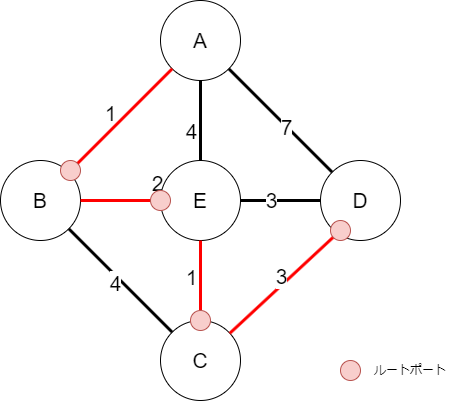

The diagram above was exported from draw.io. Its source (the exported page's mxGraphModel, read from the mxfile embedded in the PNG):
<mxGraphModel dx="2308" dy="757" grid="1" gridSize="10" guides="1" tooltips="1" connect="1" arrows="1" fold="1" page="1" pageScale="1" pageWidth="827" pageHeight="1169" math="0" shadow="0">
  <root>
    <mxCell id="0" />
    <mxCell id="1" parent="0" />
    <mxCell id="2" value="A" style="ellipse;whiteSpace=wrap;html=1;aspect=fixed;fontSize=21;" parent="1" vertex="1">
      <mxGeometry x="320" y="120" width="80" height="80" as="geometry" />
    </mxCell>
    <mxCell id="7" value="" style="edgeStyle=none;html=1;endArrow=none;endFill=0;strokeWidth=3;fontSize=21;strokeColor=light-dark(#ff0000, #ededed);" parent="1" source="24" target="6" edge="1">
      <mxGeometry relative="1" as="geometry" />
    </mxCell>
    <mxCell id="16" value="2" style="edgeLabel;html=1;align=center;verticalAlign=middle;resizable=0;points=[];fontSize=21;" parent="7" vertex="1" connectable="0">
      <mxGeometry x="0.1" y="2" relative="1" as="geometry">
        <mxPoint x="-4" y="-18" as="offset" />
      </mxGeometry>
    </mxCell>
    <mxCell id="3" value="B" style="ellipse;whiteSpace=wrap;html=1;aspect=fixed;fontSize=21;" parent="1" vertex="1">
      <mxGeometry x="160" y="280" width="80" height="80" as="geometry" />
    </mxCell>
    <mxCell id="4" value="C" style="ellipse;whiteSpace=wrap;html=1;aspect=fixed;fontSize=21;" parent="1" vertex="1">
      <mxGeometry x="320" y="440" width="80" height="80" as="geometry" />
    </mxCell>
    <mxCell id="5" value="D" style="ellipse;whiteSpace=wrap;html=1;aspect=fixed;fontSize=21;" parent="1" vertex="1">
      <mxGeometry x="480" y="280" width="80" height="80" as="geometry" />
    </mxCell>
    <mxCell id="6" value="E" style="ellipse;whiteSpace=wrap;html=1;aspect=fixed;fontSize=21;" parent="1" vertex="1">
      <mxGeometry x="320" y="280" width="80" height="80" as="geometry" />
    </mxCell>
    <mxCell id="8" value="" style="edgeStyle=none;html=1;endArrow=none;endFill=0;strokeWidth=3;fontSize=21;" parent="1" source="3" target="4" edge="1">
      <mxGeometry relative="1" as="geometry">
        <mxPoint x="250" y="330" as="sourcePoint" />
        <mxPoint x="330" y="330" as="targetPoint" />
      </mxGeometry>
    </mxCell>
    <mxCell id="19" value="4" style="edgeLabel;html=1;align=center;verticalAlign=middle;resizable=0;points=[];fontSize=21;" parent="8" vertex="1" connectable="0">
      <mxGeometry x="-0.029" y="-5" relative="1" as="geometry">
        <mxPoint as="offset" />
      </mxGeometry>
    </mxCell>
    <mxCell id="9" value="" style="edgeStyle=none;html=1;endArrow=none;endFill=0;strokeWidth=3;fontSize=21;strokeColor=light-dark(#ff0000, #ededed);" parent="1" source="3" target="2" edge="1">
      <mxGeometry relative="1" as="geometry">
        <mxPoint x="250" y="330" as="sourcePoint" />
        <mxPoint x="330" y="330" as="targetPoint" />
      </mxGeometry>
    </mxCell>
    <mxCell id="10" value="" style="edgeStyle=none;html=1;endArrow=none;endFill=0;strokeWidth=3;fontSize=21;" parent="1" source="6" target="2" edge="1">
      <mxGeometry relative="1" as="geometry">
        <mxPoint x="238" y="302" as="sourcePoint" />
        <mxPoint x="342" y="198" as="targetPoint" />
      </mxGeometry>
    </mxCell>
    <mxCell id="17" value="4" style="edgeLabel;html=1;align=center;verticalAlign=middle;resizable=0;points=[];fontSize=21;" parent="10" vertex="1" connectable="0">
      <mxGeometry x="0.125" y="-2" relative="1" as="geometry">
        <mxPoint x="-12" y="15" as="offset" />
      </mxGeometry>
    </mxCell>
    <mxCell id="11" value="" style="edgeStyle=none;html=1;endArrow=none;endFill=0;strokeWidth=3;fontSize=21;" parent="1" source="5" target="2" edge="1">
      <mxGeometry relative="1" as="geometry">
        <mxPoint x="370" y="290" as="sourcePoint" />
        <mxPoint x="370" y="210" as="targetPoint" />
      </mxGeometry>
    </mxCell>
    <mxCell id="21" value="7" style="edgeLabel;html=1;align=center;verticalAlign=middle;resizable=0;points=[];fontSize=21;" parent="11" vertex="1" connectable="0">
      <mxGeometry x="-0.1064" y="1" relative="1" as="geometry">
        <mxPoint as="offset" />
      </mxGeometry>
    </mxCell>
    <mxCell id="12" value="" style="edgeStyle=none;html=1;endArrow=none;endFill=0;strokeWidth=3;fontSize=21;" parent="1" source="5" target="6" edge="1">
      <mxGeometry relative="1" as="geometry">
        <mxPoint x="502" y="302" as="sourcePoint" />
        <mxPoint x="398" y="198" as="targetPoint" />
      </mxGeometry>
    </mxCell>
    <mxCell id="22" value="3" style="edgeLabel;html=1;align=center;verticalAlign=middle;resizable=0;points=[];fontSize=21;" parent="12" vertex="1" connectable="0">
      <mxGeometry x="0.25" y="-1" relative="1" as="geometry">
        <mxPoint as="offset" />
      </mxGeometry>
    </mxCell>
    <mxCell id="13" value="" style="edgeStyle=none;html=1;endArrow=none;endFill=0;strokeWidth=3;fontSize=21;strokeColor=light-dark(#ff0000, #ededed);" parent="1" source="30" target="4" edge="1">
      <mxGeometry relative="1" as="geometry">
        <mxPoint x="490" y="330" as="sourcePoint" />
        <mxPoint x="410" y="330" as="targetPoint" />
      </mxGeometry>
    </mxCell>
    <mxCell id="14" value="" style="edgeStyle=none;html=1;endArrow=none;endFill=0;strokeWidth=3;fontSize=21;strokeColor=light-dark(#ff0000, #ededed);" parent="1" source="27" target="4" edge="1">
      <mxGeometry relative="1" as="geometry">
        <mxPoint x="502" y="358" as="sourcePoint" />
        <mxPoint x="398" y="462" as="targetPoint" />
      </mxGeometry>
    </mxCell>
    <mxCell id="15" value="1" style="text;html=1;align=center;verticalAlign=middle;resizable=0;points=[];autosize=1;strokeColor=none;fillColor=none;fontSize=21;" parent="1" vertex="1">
      <mxGeometry x="250" y="213" width="40" height="40" as="geometry" />
    </mxCell>
    <mxCell id="23" value="" style="ellipse;whiteSpace=wrap;html=1;aspect=fixed;fillColor=#f8cecc;strokeColor=#b85450;" vertex="1" parent="1">
      <mxGeometry x="220" y="280" width="20" height="20" as="geometry" />
    </mxCell>
    <mxCell id="25" value="" style="edgeStyle=none;html=1;endArrow=none;endFill=0;strokeWidth=3;fontSize=21;strokeColor=light-dark(#ff0000, #ededed);" edge="1" parent="1" source="3" target="24">
      <mxGeometry relative="1" as="geometry">
        <mxPoint x="240" y="320" as="sourcePoint" />
        <mxPoint x="320" y="320" as="targetPoint" />
      </mxGeometry>
    </mxCell>
    <mxCell id="24" value="" style="ellipse;whiteSpace=wrap;html=1;aspect=fixed;fillColor=#f8cecc;strokeColor=#b85450;" vertex="1" parent="1">
      <mxGeometry x="310" y="310" width="20" height="20" as="geometry" />
    </mxCell>
    <mxCell id="28" value="" style="edgeStyle=none;html=1;endArrow=none;endFill=0;strokeWidth=3;fontSize=21;strokeColor=light-dark(#ff0000, #ededed);" edge="1" parent="1" source="6" target="27">
      <mxGeometry relative="1" as="geometry">
        <mxPoint x="360" y="360" as="sourcePoint" />
        <mxPoint x="360" y="440" as="targetPoint" />
      </mxGeometry>
    </mxCell>
    <mxCell id="29" value="1" style="edgeLabel;html=1;align=center;verticalAlign=middle;resizable=0;points=[];fontSize=21;" vertex="1" connectable="0" parent="28">
      <mxGeometry x="-0.125" y="-1" relative="1" as="geometry">
        <mxPoint x="-9" y="5" as="offset" />
      </mxGeometry>
    </mxCell>
    <mxCell id="27" value="" style="ellipse;whiteSpace=wrap;html=1;aspect=fixed;fillColor=#f8cecc;strokeColor=#b85450;" vertex="1" parent="1">
      <mxGeometry x="350" y="430" width="20" height="20" as="geometry" />
    </mxCell>
    <mxCell id="31" value="" style="edgeStyle=none;html=1;endArrow=none;endFill=0;strokeWidth=3;fontSize=21;strokeColor=light-dark(#ff0000, #ededed);" edge="1" parent="1" source="5" target="30">
      <mxGeometry relative="1" as="geometry">
        <mxPoint x="492" y="348" as="sourcePoint" />
        <mxPoint x="388" y="452" as="targetPoint" />
      </mxGeometry>
    </mxCell>
    <mxCell id="32" value="3" style="edgeLabel;html=1;align=center;verticalAlign=middle;resizable=0;points=[];fontSize=21;" vertex="1" connectable="0" parent="31">
      <mxGeometry x="-0.0193" y="3" relative="1" as="geometry">
        <mxPoint x="-59" y="50" as="offset" />
      </mxGeometry>
    </mxCell>
    <mxCell id="30" value="" style="ellipse;whiteSpace=wrap;html=1;aspect=fixed;fillColor=#f8cecc;strokeColor=#b85450;" vertex="1" parent="1">
      <mxGeometry x="490" y="340" width="20" height="20" as="geometry" />
    </mxCell>
    <mxCell id="34" value="" style="ellipse;whiteSpace=wrap;html=1;aspect=fixed;fillColor=#f8cecc;strokeColor=#b85450;" vertex="1" parent="1">
      <mxGeometry x="500" y="480" width="20" height="20" as="geometry" />
    </mxCell>
    <mxCell id="35" value="ルートポート" style="text;html=1;align=center;verticalAlign=middle;whiteSpace=wrap;rounded=0;" vertex="1" parent="1">
      <mxGeometry x="520" y="475" width="100" height="30" as="geometry" />
    </mxCell>
  </root>
</mxGraphModel>